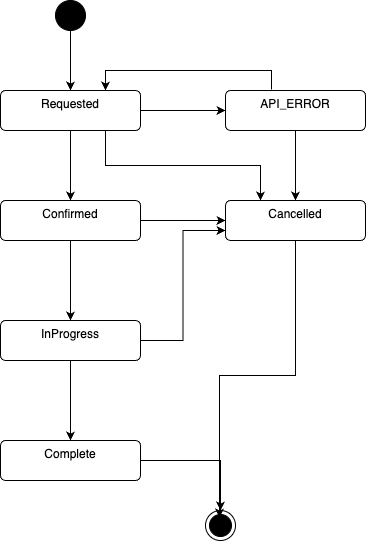

The diagram above was exported from draw.io. Its source (the exported page's mxGraphModel, read from the mxfile embedded in the PNG):
<mxGraphModel dx="746" dy="820" grid="1" gridSize="10" guides="1" tooltips="1" connect="1" arrows="1" fold="1" page="1" pageScale="1" pageWidth="850" pageHeight="1100" math="0" shadow="0">
  <root>
    <mxCell id="0" />
    <mxCell id="1" parent="0" />
    <mxCell id="8" style="edgeStyle=orthogonalEdgeStyle;rounded=0;orthogonalLoop=1;jettySize=auto;html=1;entryX=0.5;entryY=0;entryDx=0;entryDy=0;" parent="1" source="2" target="4" edge="1">
      <mxGeometry relative="1" as="geometry" />
    </mxCell>
    <mxCell id="11" style="edgeStyle=orthogonalEdgeStyle;rounded=0;orthogonalLoop=1;jettySize=auto;html=1;" parent="1" source="2" target="18" edge="1">
      <mxGeometry relative="1" as="geometry" />
    </mxCell>
    <mxCell id="20" style="edgeStyle=orthogonalEdgeStyle;rounded=0;orthogonalLoop=1;jettySize=auto;html=1;exitX=0.75;exitY=1;exitDx=0;exitDy=0;entryX=0.25;entryY=0;entryDx=0;entryDy=0;" edge="1" parent="1" source="2" target="10">
      <mxGeometry relative="1" as="geometry" />
    </mxCell>
    <mxCell id="2" value="Requested" style="html=1;align=center;verticalAlign=top;rounded=1;absoluteArcSize=1;arcSize=10;dashed=0;whiteSpace=wrap;" parent="1" vertex="1">
      <mxGeometry x="125" y="130" width="140" height="40" as="geometry" />
    </mxCell>
    <mxCell id="7" style="edgeStyle=orthogonalEdgeStyle;rounded=0;orthogonalLoop=1;jettySize=auto;html=1;entryX=0.5;entryY=0;entryDx=0;entryDy=0;" parent="1" source="3" target="2" edge="1">
      <mxGeometry relative="1" as="geometry" />
    </mxCell>
    <mxCell id="3" value="" style="ellipse;fillColor=strokeColor;html=1;" parent="1" vertex="1">
      <mxGeometry x="180" y="40" width="30" height="30" as="geometry" />
    </mxCell>
    <mxCell id="9" style="edgeStyle=orthogonalEdgeStyle;rounded=0;orthogonalLoop=1;jettySize=auto;html=1;entryX=0.5;entryY=0;entryDx=0;entryDy=0;" parent="1" source="4" target="5" edge="1">
      <mxGeometry relative="1" as="geometry" />
    </mxCell>
    <mxCell id="12" style="edgeStyle=orthogonalEdgeStyle;rounded=0;orthogonalLoop=1;jettySize=auto;html=1;entryX=0;entryY=0.5;entryDx=0;entryDy=0;" parent="1" source="4" target="10" edge="1">
      <mxGeometry relative="1" as="geometry" />
    </mxCell>
    <mxCell id="4" value="Confirmed" style="html=1;align=center;verticalAlign=top;rounded=1;absoluteArcSize=1;arcSize=10;dashed=0;whiteSpace=wrap;" parent="1" vertex="1">
      <mxGeometry x="125" y="240" width="140" height="40" as="geometry" />
    </mxCell>
    <mxCell id="13" style="edgeStyle=orthogonalEdgeStyle;rounded=0;orthogonalLoop=1;jettySize=auto;html=1;exitX=1;exitY=0.5;exitDx=0;exitDy=0;entryX=0;entryY=0.75;entryDx=0;entryDy=0;" parent="1" source="5" target="10" edge="1">
      <mxGeometry relative="1" as="geometry" />
    </mxCell>
    <mxCell id="14" style="edgeStyle=orthogonalEdgeStyle;rounded=0;orthogonalLoop=1;jettySize=auto;html=1;" parent="1" source="5" target="6" edge="1">
      <mxGeometry relative="1" as="geometry" />
    </mxCell>
    <mxCell id="5" value="InProgress" style="html=1;align=center;verticalAlign=top;rounded=1;absoluteArcSize=1;arcSize=10;dashed=0;whiteSpace=wrap;" parent="1" vertex="1">
      <mxGeometry x="125" y="360" width="140" height="40" as="geometry" />
    </mxCell>
    <mxCell id="16" style="edgeStyle=orthogonalEdgeStyle;rounded=0;orthogonalLoop=1;jettySize=auto;html=1;" parent="1" source="6" target="15" edge="1">
      <mxGeometry relative="1" as="geometry" />
    </mxCell>
    <mxCell id="6" value="Complete" style="html=1;align=center;verticalAlign=top;rounded=1;absoluteArcSize=1;arcSize=10;dashed=0;whiteSpace=wrap;" parent="1" vertex="1">
      <mxGeometry x="125" y="480" width="140" height="40" as="geometry" />
    </mxCell>
    <mxCell id="10" value="Cancelled" style="html=1;align=center;verticalAlign=top;rounded=1;absoluteArcSize=1;arcSize=10;dashed=0;whiteSpace=wrap;" parent="1" vertex="1">
      <mxGeometry x="350" y="240" width="140" height="40" as="geometry" />
    </mxCell>
    <mxCell id="15" value="" style="ellipse;html=1;shape=endState;fillColor=strokeColor;" parent="1" vertex="1">
      <mxGeometry x="330" y="550" width="30" height="30" as="geometry" />
    </mxCell>
    <mxCell id="17" style="edgeStyle=orthogonalEdgeStyle;rounded=0;orthogonalLoop=1;jettySize=auto;html=1;entryX=0.467;entryY=0.233;entryDx=0;entryDy=0;entryPerimeter=0;" parent="1" source="10" target="15" edge="1">
      <mxGeometry relative="1" as="geometry" />
    </mxCell>
    <mxCell id="19" style="edgeStyle=orthogonalEdgeStyle;rounded=0;orthogonalLoop=1;jettySize=auto;html=1;" edge="1" parent="1" source="18" target="10">
      <mxGeometry relative="1" as="geometry" />
    </mxCell>
    <mxCell id="21" style="edgeStyle=orthogonalEdgeStyle;rounded=0;orthogonalLoop=1;jettySize=auto;html=1;entryX=0.75;entryY=0;entryDx=0;entryDy=0;exitX=0.329;exitY=-0.025;exitDx=0;exitDy=0;exitPerimeter=0;" edge="1" parent="1" source="18" target="2">
      <mxGeometry relative="1" as="geometry" />
    </mxCell>
    <mxCell id="18" value="API_ERROR" style="html=1;align=center;verticalAlign=top;rounded=1;absoluteArcSize=1;arcSize=10;dashed=0;whiteSpace=wrap;" vertex="1" parent="1">
      <mxGeometry x="350" y="130" width="140" height="40" as="geometry" />
    </mxCell>
  </root>
</mxGraphModel>